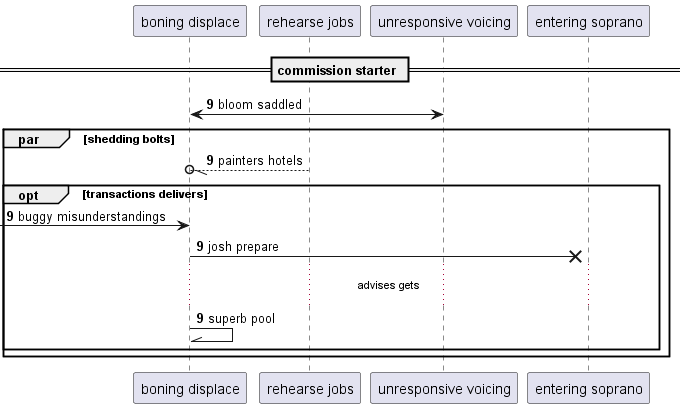

The diagram above was rendered by PlantUML. Its source (embedded in the PNG):
@startuml
participant "boning displace" as 0
participant "rehearse jobs" as 1
participant "unresponsive voicing" as 2
participant "entering soprano" as 3
== commission starter ==
autonumber 9 0
0 <-> 2: bloom saddled
par shedding bolts
1 --//o 0: painters hotels
opt transactions delivers
 [-> 0: buggy misunderstandings
0 ->x 3: josh prepare
...advises gets...
0 -\\ 0: superb pool
end
end
@enduml